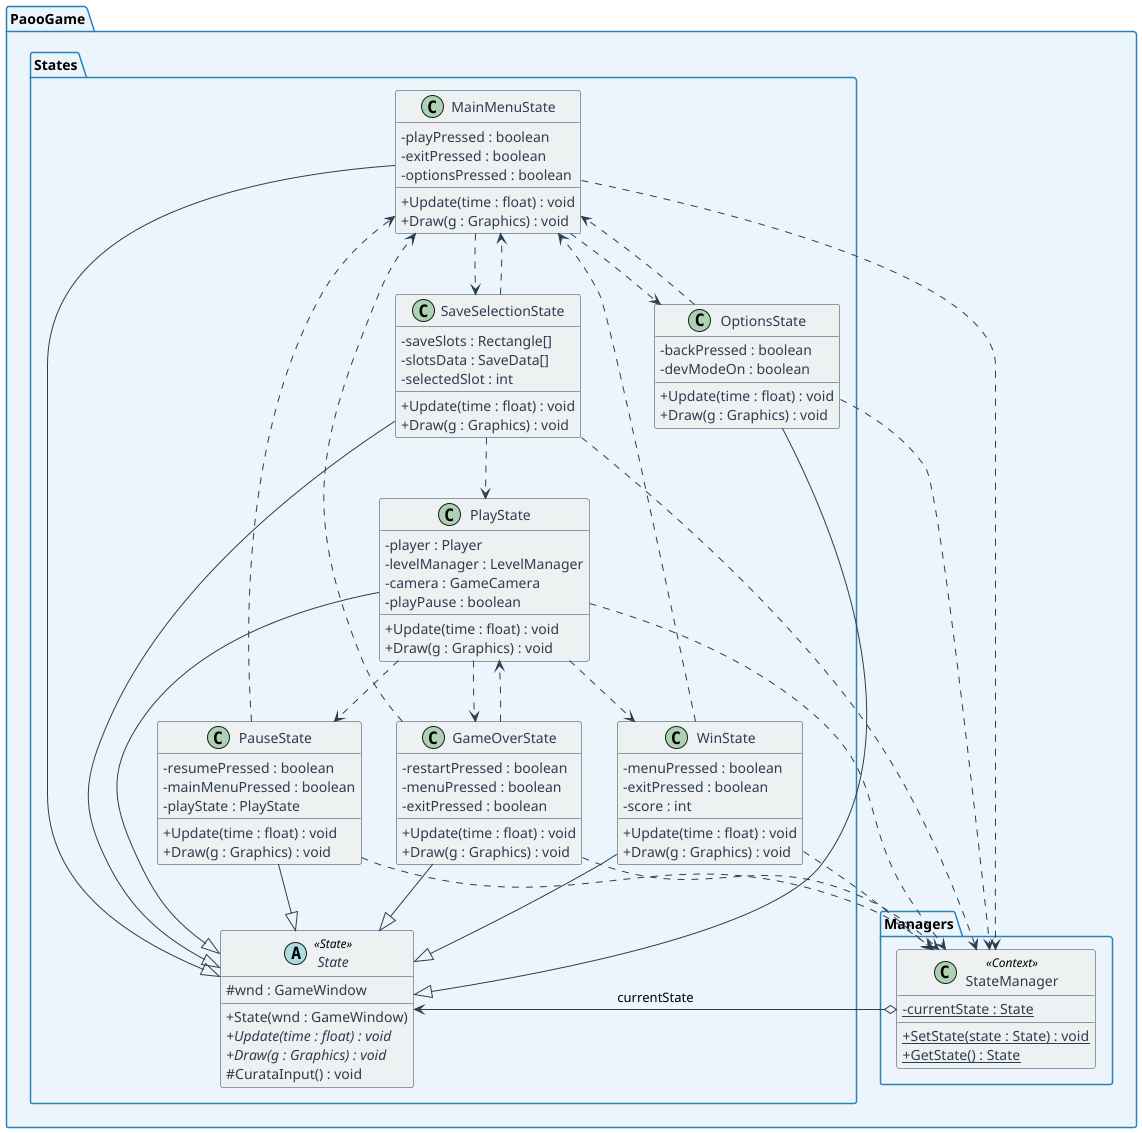

The diagram above was rendered by PlantUML. Its source (embedded in the PNG):
@startuml State_Pattern

skinparam classAttributeIconSize 0
skinparam classFontSize 14
skinparam classHeaderBackgroundColor #2C3E50
skinparam classFontColor white
skinparam classBackgroundColor #ECF0F1
skinparam classAttributeFontColor #2C3E50
skinparam classBorderColor #2C3E50
skinparam arrowColor #2C3E50
skinparam noteBorderColor #E74C3C
skinparam noteBackgroundColor #FDEDEC
skinparam noteFontColor #2C3E50
skinparam packageBorderColor #2980B9
skinparam packageBackgroundColor #EBF5FB
skinparam stereotypeFontColor #E74C3C


package "PaooGame.Managers" {
    class StateManager <<Context>> {
        - {static} currentState : State
        + {static} SetState(state : State) : void
        + {static} GetState() : State
    }
}

package "PaooGame.States" {
    abstract class State <<State>> {
        # wnd : GameWindow
        + State(wnd : GameWindow)
        + {abstract} Update(time : float) : void
        + {abstract} Draw(g : Graphics) : void
        # CurataInput() : void
    }

    class MainMenuState {
        - playPressed : boolean
        - exitPressed : boolean
        - optionsPressed : boolean
        + Update(time : float) : void
        + Draw(g : Graphics) : void
    }

    class SaveSelectionState {
        - saveSlots : Rectangle[]
        - slotsData : SaveData[]
        - selectedSlot : int
        + Update(time : float) : void
        + Draw(g : Graphics) : void
    }

    class PlayState {
        - player : Player
        - levelManager : LevelManager
        - camera : GameCamera
        - playPause : boolean
        + Update(time : float) : void
        + Draw(g : Graphics) : void
    }

    class PauseState {
        - resumePressed : boolean
        - mainMenuPressed : boolean
        - playState : PlayState
        + Update(time : float) : void
        + Draw(g : Graphics) : void
    }

    class OptionsState {
        - backPressed : boolean
        - devModeOn : boolean
        + Update(time : float) : void
        + Draw(g : Graphics) : void
    }

    class GameOverState {
        - restartPressed : boolean
        - menuPressed : boolean
        - exitPressed : boolean
        + Update(time : float) : void
        + Draw(g : Graphics) : void
    }

    class WinState {
        - menuPressed : boolean
        - exitPressed : boolean
        - score : int
        + Update(time : float) : void
        + Draw(g : Graphics) : void
    }
}

StateManager o--> State : currentState

MainMenuState --|> State
SaveSelectionState --|> State
PlayState --|> State
PauseState --|> State
OptionsState --|> State
GameOverState --|> State
WinState --|> State

MainMenuState ..> StateManager
MainMenuState ..> SaveSelectionState
MainMenuState ..> OptionsState

SaveSelectionState ..> StateManager
SaveSelectionState ..> PlayState
SaveSelectionState ..> MainMenuState

PlayState ..> StateManager
PlayState ..> PauseState
PlayState ..> GameOverState
PlayState ..> WinState

PauseState ..> StateManager
PauseState ..> MainMenuState

OptionsState ..> StateManager
OptionsState ..> MainMenuState

GameOverState ..> StateManager
GameOverState ..> PlayState
GameOverState ..> MainMenuState

WinState ..> StateManager
WinState ..> MainMenuState

@enduml